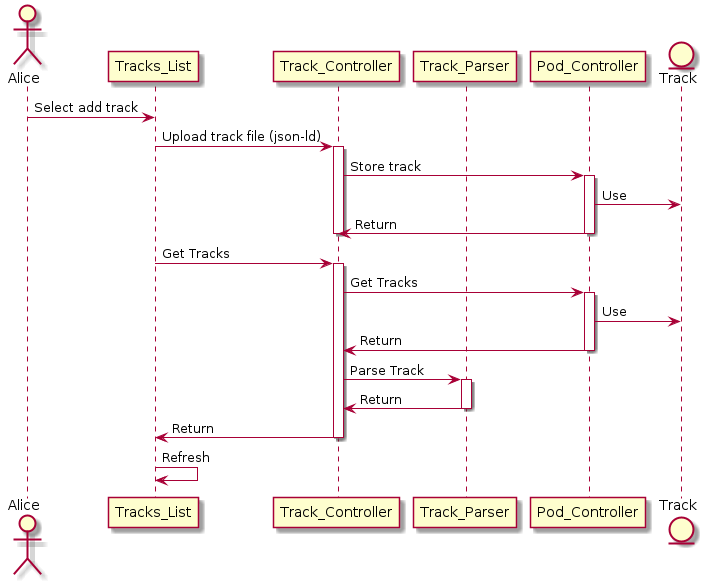

The diagram above was rendered by PlantUML. Its source (embedded in the PNG):
@startuml
actor Alice
participant Tracks_List
participant Track_Controller
participant Track_Parser
participant Pod_Controller
entity Track

Alice -> Tracks_List: Select add track

Tracks_List -> Track_Controller: Upload track file (json-ld)
activate Track_Controller



Track_Controller -> Pod_Controller: Store track
activate Pod_Controller
Pod_Controller -> Track :Use
Pod_Controller -> Track_Controller: Return
deactivate Pod_Controller
deactivate Track_Controller


Tracks_List -> Track_Controller :Get Tracks
activate Track_Controller
Track_Controller -> Pod_Controller :Get Tracks
activate Pod_Controller
Pod_Controller -> Track :Use
Pod_Controller -> Track_Controller: Return
deactivate Pod_Controller
Track_Controller -> Track_Parser :Parse Track
activate Track_Parser
Track_Parser -> Track_Controller :Return
deactivate Track_Parser
Track_Controller -> Tracks_List: Return
deactivate Track_Controller
Tracks_List -> Tracks_List :Refresh
@enduml